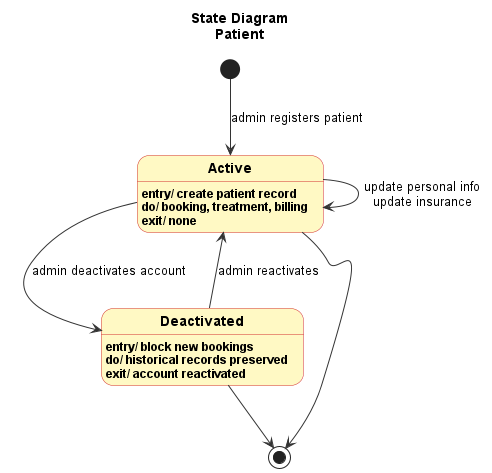

The diagram above was rendered by PlantUML. Its source (embedded in the PNG):
@startuml SD_Patient
top to bottom direction
title State Diagram\nPatient

skinparam state {
  BackgroundColor #FFF9C4
  BorderColor #D32F2F
  ArrowColor #333333
  FontStyle bold
}
skinparam shadowing false
skinparam defaultFontName Arial

state "Active" as ACT {
  ACT : entry/ create patient record
  ACT : do/ booking, treatment, billing
  ACT : exit/ none
}

state "Deactivated" as DEACT {
  DEACT : entry/ block new bookings
  DEACT : do/ historical records preserved
  DEACT : exit/ account reactivated
}

state end_state <<end>>

[*] -down-> ACT : admin registers patient
ACT -down-> end_state
ACT -down-> DEACT : admin deactivates account
ACT --> ACT : update personal info\nupdate insurance
DEACT -up-> ACT : admin reactivates
DEACT -down-> end_state

@enduml